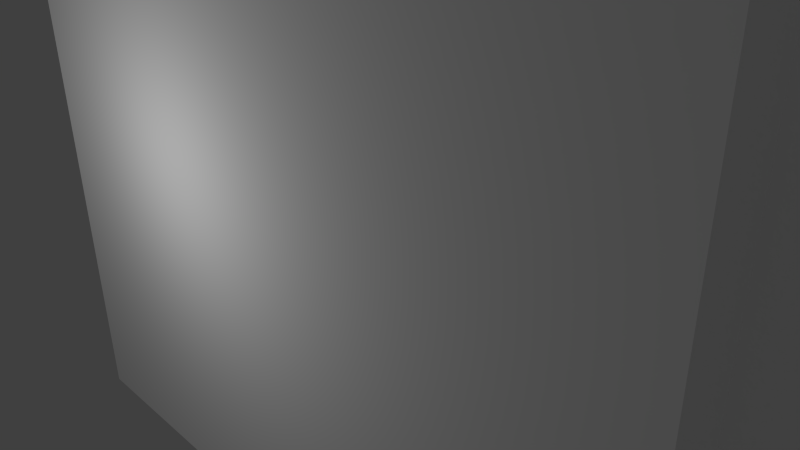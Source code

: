 # Source: ennemidehors.blend  (saved by Blender 2.63.0; exported with 4.5.12 LTS)
import bpy
from mathutils import Matrix  # noqa: F401  (used for matrix-valued properties, if any)

bpy.ops.wm.read_factory_settings(use_empty=True)
scene = bpy.context.scene
scene.name = 'Scene'

# ---- collections
col_collection_1 = bpy.data.collections.new('Collection 1'); scene.collection.children.link(col_collection_1)
col_collection_2 = bpy.data.collections.new('Collection 2'); scene.collection.children.link(col_collection_2)

# ---- materials (node trees are filled in below, after node groups)
mat_material = bpy.data.materials.new('Material')
mat_material.alpha_threshold = 0.0
mat_material.use_transparent_shadow = False
mat_material.diffuse_color = (1.0, 1.0, 1.0, 1.0)
mat_material.roughness = 0.5
mat_material.line_color = (0.0, 0.0, 0.0, 1.0)

# ---- material node trees

# ---- world
world_world = bpy.data.worlds.new('World'); scene.world = world_world
world_world.color = (0.05088, 0.05088, 0.05088)
world_world.use_sun_shadow = False
world_world.sun_shadow_jitter_overblur = 0.0
world_world.cycles.sampling_method = 'MANUAL'
world_world.cycles.sample_map_resolution = 256

# ---- cameras
cam_camera = bpy.data.cameras.new('Camera')
cam_camera.clip_end = 100.0
cam_camera.lens = 35.0
cam_camera.sensor_width = 32.0
cam_camera.sensor_height = 18.0
cam_camera.ortho_scale = 7.314
cam_camera.dof.focus_distance = 0.0
cam_camera.dof.aperture_fstop = 128.0

# ---- lights
light_lamp = bpy.data.lights.new('Lamp', 'POINT')
light_lamp.transmission_factor = 0.0
light_lamp.cutoff_distance = 30.0
light_lamp.energy = 100.0
light_lamp.shadow_buffer_clip_start = 1.001
light_lamp.shadow_soft_size = 0.1
light_lamp.shadow_maximum_resolution = 0.006
light_lamp.use_absolute_resolution = True
light_lamp.cycles.use_multiple_importance_sampling = False

# ---- meshes
me_cube_004 = bpy.data.meshes.new('Cube.004')
me_cube_004.from_pydata([(0.4, -0.1, -2.606), (0.4, 0.1, -2.606), (0.6, 0.1, -2.606), (0.6, -0.1, -2.606), (0.4, -0.1, -0.6056), (0.4, 0.1, -0.6056), (0.6, 0.1, -0.6056), (0.6, -0.1, -0.6056), (0.4, -0.1, -1.606), (0.4, 0.1, -1.606), (0.6, 0.1, -1.606), (0.6, -0.1, -1.606), (-0.6, -0.1, -2.606), (-0.6, 0.1, -2.606), (-0.4, 0.1, -2.606), (-0.4, -0.1, -2.606), (-0.6, -0.1, -0.6056), (-0.6, 0.1, -0.6056), (-0.4, 0.1, -0.6056), (-0.4, -0.1, -0.6056), (-0.6, -0.1, -1.606), (-0.6, 0.1, -1.606), (-0.4, 0.1, -1.606), (-0.4, -0.1, -1.606), (1.0, -0.15, -0.6281), (1.0, 0.15, -0.6281), (1.3, 0.15, -0.6281), (1.3, -0.15, -0.6281), (1.0, -0.15, 1.359), (1.0, 0.15, 1.359), (1.3, 0.15, 1.359), (1.3, -0.15, 1.359), (-1.3, -0.15, -0.6281), (-1.3, 0.15, -0.6281), (-1.0, 0.15, -0.6281), (-1.0, -0.15, -0.6281), (-1.3, -0.15, 1.359), (-1.3, 0.15, 1.359), (-1.0, 0.15, 1.359), (-1.0, -0.15, 1.359), (-1.0, -0.3, -0.6056), (-1.0, 0.3, -0.6056), (1.0, 0.3, -0.6056), (1.0, -0.3, -0.6056), (-1.0, -0.3, 1.394), (-1.0, 0.3, 1.394), (1.0, 0.3, 1.394), (1.0, -0.3, 1.394), (-0.4, -0.12, 1.394), (-0.4, 0.12, 1.394), (0.4, 0.12, 1.394), (0.4, -0.12, 1.394), (-0.4, -0.12, 1.663), (-0.4, 0.12, 1.663), (0.4, 0.12, 1.663), (0.4, -0.12, 1.663), (-0.64, -0.4955, 1.663), (-0.64, 0.4955, 1.663), (0.64, 0.4955, 1.663), (0.64, -0.4955, 1.663), (-0.64, -0.4955, 2.663), (-0.64, 0.4955, 2.663), (0.64, 0.4955, 2.663), (0.64, -0.4955, 2.663)], [], [(8, 9, 1, 0), (9, 10, 2, 1), (10, 11, 3, 2), (11, 8, 0, 3), (0, 1, 2, 3), (7, 6, 5, 4), (4, 5, 9, 8), (5, 6, 10, 9), (6, 7, 11, 10), (7, 4, 8, 11), (20, 21, 13, 12), (21, 22, 14, 13), (22, 23, 15, 14), (23, 20, 12, 15), (12, 13, 14, 15), (19, 18, 17, 16), (16, 17, 21, 20), (17, 18, 22, 21), (18, 19, 23, 22), (19, 16, 20, 23), (28, 29, 25, 24), (29, 30, 26, 25), (30, 31, 27, 26), (31, 28, 24, 27), (24, 25, 26, 27), (31, 30, 29, 28), (36, 37, 33, 32), (37, 38, 34, 33), (38, 39, 35, 34), (39, 36, 32, 35), (32, 33, 34, 35), (39, 38, 37, 36), (44, 45, 41, 40), (45, 46, 42, 41), (46, 47, 43, 42), (47, 44, 40, 43), (40, 41, 42, 43), (46, 45, 49, 50), (51, 50, 54, 55), (47, 46, 50, 51), (45, 44, 48, 49), (44, 47, 51, 48), (52, 55, 59, 56), (50, 49, 53, 54), (49, 48, 52, 53), (48, 51, 55, 52), (58, 57, 61, 62), (55, 54, 58, 59), (54, 53, 57, 58), (53, 52, 56, 57), (63, 62, 61, 60), (57, 56, 60, 61), (56, 59, 63, 60), (59, 58, 62, 63)])
_uv = me_cube_004.uv_layers.new(name='UVMap')
_uv.uv.foreach_set('vector', [0.3898, 0.5795, 0.3902, 0.5538, 0.5187, 0.5557, 0.5183, 0.5814, 0.6725, 0.5838, 0.6721, 0.6095, 0.5436, 0.6075, 0.544, 0.5818, 0.389, 0.6309, 0.3894, 0.6052, 0.5179, 0.6071, 0.5175, 0.6328, 0.3894, 0.6052, 0.3898, 0.5795, 0.5183, 0.5814, 0.5179, 0.6071, 0.5183, 0.5814, 0.544, 0.5818, 0.5436, 0.6075, 0.5179, 0.6071, 0.8263, 0.6118, 0.8006, 0.6114, 0.801, 0.5857, 0.8267, 0.5861, 0.2613, 0.5775, 0.2617, 0.5518, 0.3902, 0.5538, 0.3898, 0.5795, 0.801, 0.5857, 0.8006, 0.6114, 0.6721, 0.6095, 0.6725, 0.5838, 0.2605, 0.6289, 0.2609, 0.6032, 0.3894, 0.6052, 0.389, 0.6309, 0.2609, 0.6032, 0.2613, 0.5775, 0.3898, 0.5795, 0.3894, 0.6052, 0.9515, 0.6966, 0.9273, 0.6966, 0.9273, 0.5758, 0.9515, 0.5758, 0.9515, 0.4307, 0.9756, 0.4307, 0.9756, 0.5516, 0.9515, 0.5516, 0.9998, 0.6966, 0.9756, 0.6966, 0.9756, 0.5758, 0.9998, 0.5758, 0.9756, 0.6966, 0.9515, 0.6966, 0.9515, 0.5758, 0.9756, 0.5758, 0.9515, 0.5758, 0.9515, 0.5516, 0.9756, 0.5516, 0.9756, 0.5758, 0.9756, 0.2856, 0.9756, 0.3098, 0.9514, 0.3098, 0.9514, 0.2856, 0.9515, 0.8175, 0.9273, 0.8175, 0.9273, 0.6966, 0.9515, 0.6966, 0.9514, 0.3098, 0.9756, 0.3098, 0.9756, 0.4307, 0.9515, 0.4307, 0.9998, 0.8175, 0.9756, 0.8175, 0.9756, 0.6966, 0.9998, 0.6966, 0.9756, 0.8175, 0.9515, 0.8175, 0.9515, 0.6966, 0.9756, 0.6966, 0.3881, 0.7676, 0.3883, 0.7335, 0.6137, 0.7347, 0.6135, 0.7688, 0.3541, 0.7674, 0.3539, 0.8014, 0.1285, 0.8002, 0.1287, 0.7662, 0.3877, 0.8356, 0.3879, 0.8016, 0.6133, 0.8028, 0.6132, 0.8368, 0.3879, 0.8016, 0.3881, 0.7676, 0.6135, 0.7688, 0.6133, 0.8028, 0.6135, 0.7688, 0.6476, 0.7689, 0.6474, 0.803, 0.6133, 0.8028, 0.3879, 0.8016, 0.3539, 0.8014, 0.3541, 0.7674, 0.3881, 0.7676, 0.3217, 0.9249, 0.3217, 0.9649, 0.05645, 0.9645, 0.05651, 0.9245, 0.3618, 0.925, 0.3618, 0.8849, 0.6271, 0.8853, 0.627, 0.9254, 0.3219, 0.8448, 0.3218, 0.8848, 0.05658, 0.8844, 0.05664, 0.8444, 0.3218, 0.8848, 0.3217, 0.9249, 0.05651, 0.9245, 0.05658, 0.8844, 0.05651, 0.9245, 0.01646, 0.9244, 0.01653, 0.8844, 0.05658, 0.8844, 0.3218, 0.8848, 0.3618, 0.8849, 0.3618, 0.925, 0.3217, 0.9249, 0.07145, 0.2381, 0.0001938, 0.2377, 0.001479, 0.0001938, 0.07273, 0.0005793, 0.6052, 0.2393, 0.6046, 0.4714, 0.3726, 0.4708, 0.3731, 0.2388, 0.001089, 0.4704, 0.0709, 0.4701, 0.07179, 0.7028, 0.001984, 0.7031, 0.0709, 0.4701, 0.07145, 0.2381, 0.3035, 0.2386, 0.3029, 0.4707, 0.3035, 0.2386, 0.3731, 0.2388, 0.3726, 0.4708, 0.3029, 0.4707, 0.6046, 0.4714, 0.6052, 0.2393, 0.6264, 0.3091, 0.6264, 0.4003, 0.1374, 0.7323, 0.1117, 0.7323, 0.1117, 0.7035, 0.1374, 0.7035, 0.0709, 0.4701, 0.001089, 0.4704, 0.02176, 0.4005, 0.04969, 0.4004, 0.0001938, 0.2377, 0.07145, 0.2381, 0.04969, 0.3092, 0.02118, 0.3091, 0.07145, 0.2381, 0.0709, 0.4701, 0.04969, 0.4004, 0.04969, 0.3092, 0.9538, 0.1078, 0.9538, 0.1777, 0.9209, 0.1987, 0.9209, 0.0868, 0.1117, 0.7323, 0.02593, 0.7323, 0.02593, 0.7035, 0.1117, 0.7035, 0.02593, 0.7323, 0.0001938, 0.7323, 0.0001938, 0.7035, 0.02593, 0.7035, 0.04969, 0.3092, 0.04969, 0.4004, 0.01907, 0.4004, 0.01907, 0.3092, 0.6596, 0.1987, 0.6596, 0.0868, 0.747, 0.0868, 0.747, 0.1987, 0.6386, 0.2524, 0.6386, 0.2315, 0.6596, 0.1987, 0.6596, 0.2853, 0.6268, 0.1777, 0.6268, 0.1078, 0.6596, 0.0868, 0.6596, 0.1987, 0.6386, 0.05398, 0.6386, 0.03301, 0.6596, 0.0001938, 0.6596, 0.0868, 0.8336, 0.1987, 0.747, 0.1987, 0.747, 0.0868, 0.8336, 0.0868, 0.6596, 0.0868, 0.6596, 0.0001938, 0.747, 0.0001938, 0.747, 0.0868, 0.9209, 0.0868, 0.9209, 0.1987, 0.8336, 0.1987, 0.8336, 0.0868, 0.6596, 0.2853, 0.6596, 0.1987, 0.747, 0.1987, 0.747, 0.2853])
me_cube_004.materials.append(mat_material)
me_cube_004.materials.append(None)
me_cube_004.use_remesh_preserve_volume = False
me_cube_004.use_remesh_preserve_attributes = False
me_cube_004.use_mirror_vertex_groups = False
me_cube_004.update()
arm_armature = bpy.data.armatures.new('Armature')  # bones are not reproduced

# ---- objects
ob_armature = bpy.data.objects.new('Armature', arm_armature)
ob_lamp = bpy.data.objects.new('Lamp', light_lamp)
ob_camera = bpy.data.objects.new('Camera', cam_camera)
ob_cube_003 = bpy.data.objects.new('Cube.003', me_cube_004)

# ---- transforms, parenting, visibility, modifiers, constraints
ob_armature.location = (0.0, 0.0, 2.81)
ob_armature.rotation_euler = (-4.129e-21, 3.547e-21, 3.142)
ob_armature.scale = (5.141, 5.141, 5.141)
ob_armature.lineart.crease_threshold = 0.0
ob_lamp.location = (-2.014, -4.203, 3.816)
ob_lamp.rotation_euler = (0.6503, 0.05522, 1.866)
ob_lamp.lock_rotations_4d = False
ob_lamp.empty_display_type = 'ARROWS'
ob_lamp.color = (0.0, 0.0, 0.0, 0.0)
ob_lamp.lineart.crease_threshold = 0.0
ob_camera.location = (7.481, -6.508, 7.886)
ob_camera.rotation_euler = (1.109, 0.01082, 0.8149)
ob_camera.lock_rotations_4d = False
ob_camera.empty_display_type = 'ARROWS'
ob_camera.color = (0.0, 0.0, 0.0, 0.0)
ob_camera.display_type = 'WIRE'
ob_camera.lineart.crease_threshold = 0.0
ob_cube_003.parent = ob_armature
ob_cube_003.matrix_parent_inverse = Matrix(((1.0, 7.55e-15, -3.547e-21, 9.966e-21), (-7.55e-15, 1.0, -4.129e-21, 1.16e-20), (3.547e-21, 4.129e-21, 1.0, -2.81), (0.0, 0.0, 0.0, 1.0)))
ob_cube_003.location = (0.0, 0.0, 2.606)
ob_cube_003.lineart.crease_threshold = 0.0
_vg = ob_cube_003.vertex_groups.new(name='ventre')
_vg.add([40, 41, 42, 43, 44, 45, 46, 47, 48, 49, 50, 51, 52, 53, 54, 55, 56, 57, 58, 59, 60, 61, 62, 63], 1.0, 'REPLACE')
_vg = ob_cube_003.vertex_groups.new(name='epauled')
_vg = ob_cube_003.vertex_groups.new(name='brasd')
_vg.add([32, 33, 34, 35, 36, 37, 38, 39], 1.0, 'REPLACE')
_vg = ob_cube_003.vertex_groups.new(name='epauleg')
_vg = ob_cube_003.vertex_groups.new(name='brasg')
_vg.add([24, 25, 26, 27, 28, 29, 30, 31], 1.0, 'REPLACE')
_vg = ob_cube_003.vertex_groups.new(name='cuissed')
_vg.add([16, 17, 18, 19, 20, 21, 22, 23], 1.0, 'REPLACE')
_vg = ob_cube_003.vertex_groups.new(name='molletd')
_vg.add([12, 13, 14, 15], 1.0, 'REPLACE')
_vg = ob_cube_003.vertex_groups.new(name='cuisseg')
_vg.add([4, 5, 6, 7, 8, 9, 10, 11], 1.0, 'REPLACE')
_vg = ob_cube_003.vertex_groups.new(name='molletg')
_vg.add([0, 1, 2, 3], 1.0, 'REPLACE')
_m = ob_cube_003.modifiers.new('Armature', 'ARMATURE')
_m.object = ob_armature

# ---- collection membership
col_collection_1.objects.link(ob_armature)
col_collection_1.objects.link(ob_lamp)
col_collection_1.objects.link(ob_camera)
col_collection_2.objects.link(ob_cube_003)

# ---- scene / render settings (as saved in the file)
scene.camera = ob_camera
scene.frame_start = 1; scene.frame_end = 250; scene.frame_set(36)
scene.render.engine = 'BLENDER_EEVEE_NEXT'
scene.render.image_settings.compression = 90
scene.render.resolution_percentage = 50
scene.render.dither_intensity = 0.0
scene.cycles.use_denoising = False
scene.cycles.samples = 10
scene.cycles.sampling_pattern = 'TABULATED_SOBOL'
scene.cycles.light_sampling_threshold = 0.0
scene.cycles.use_adaptive_sampling = False
scene.cycles.use_light_tree = False
scene.cycles.blur_glossy = 0.0
scene.cycles.volume_bounces = 1
scene.cycles.pixel_filter_type = 'GAUSSIAN'
scene.cycles.sample_clamp_indirect = 0.0
scene.view_settings.view_transform = 'Standard'
bpy.context.view_layer.update()
